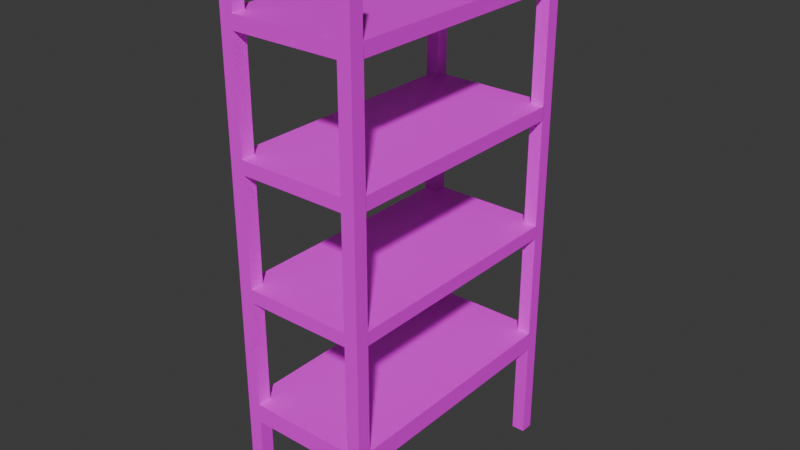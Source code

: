 # Source: Estanterias.blend  (saved by Blender 4.0.36; exported with 4.5.12 LTS)
import bpy
from mathutils import Matrix  # noqa: F401  (used for matrix-valued properties, if any)

bpy.ops.wm.read_factory_settings(use_empty=True)
scene = bpy.context.scene
scene.name = 'Scene'

# ---- images (referenced by path relative to the original .blend; pixels are not part of the script)
import os
ASSET_DIR = os.environ.get("B2B_ASSET_DIR", "")  # directory of the original .blend (textures are referenced by path, not embedded)
HERE = os.path.dirname(os.path.abspath(__file__))  # packed textures are extracted next to this script under _unpacked/

def load_image(name, relpath, width, height, colorspace="sRGB"):
    """Load a texture the original file referenced (path relative to the .blend, or extracted next to this script)."""
    p = next((c for c in (os.path.join(HERE, relpath), os.path.join(ASSET_DIR, relpath)) if relpath and os.path.exists(c)), "")
    if p:
        img = bpy.data.images.load(p, check_existing=True)
        img.name = name
    else:  # same state as the original file: an image datablock whose file is absent (Cycles renders it pink)
        img = bpy.data.images.new(name, width, height)
        img.source = "FILE"
        img.filepath = "//" + (relpath or name)
    img.colorspace_settings.name = colorspace
    return img
img_baking = load_image('Baking', 'Estanterias_Diffuse.png', 1024, 1024, 'sRGB')

# ---- materials (node trees are filled in below, after node groups)
mat_estanteria = bpy.data.materials.new('Estanteria')

# ---- material node trees
mat_estanteria.use_nodes = True; mat_estanteria.node_tree.nodes.clear()
_N = mat_estanteria.node_tree.nodes; _L = mat_estanteria.node_tree.links
n0 = _N.new('ShaderNodeBsdfPrincipled'); n0.name = 'Principled BSDF'; n0.location = (10, 300)
n0.inputs[3].default_value = 1.45
n1 = _N.new('ShaderNodeOutputMaterial'); n1.name = 'Material Output'; n1.location = (300, 300)
n2 = _N.new('ShaderNodeTexImage'); n2.name = 'Image Texture'; n2.location = (-382, 335)
n2.image = img_baking
_L.new(n0.outputs[0], n1.inputs[0])
_L.new(n2.outputs[0], n0.inputs[0])
n1.is_active_output = True

# ---- world
world_world = bpy.data.worlds.new('World'); scene.world = world_world
world_world.use_nodes = True; world_world.node_tree.nodes.clear()
_N = world_world.node_tree.nodes; _L = world_world.node_tree.links
n0 = _N.new('ShaderNodeOutputWorld'); n0.name = 'World Output'; n0.location = (300, 300)
n1 = _N.new('ShaderNodeBackground'); n1.name = 'Background'; n1.location = (10, 300)
n1.inputs[0].default_value = (0.05088, 0.05088, 0.05088, 1.0)
_L.new(n1.outputs[0], n0.inputs[0])
n0.is_active_output = True
world_world.color = (0.05088, 0.05088, 0.05088)
world_world.use_sun_shadow = False
world_world.sun_shadow_jitter_overblur = 0.0

# ---- meshes
me_cube_001 = bpy.data.meshes.new('Cube.001')
me_cube_001.from_pydata([(0.0, -2.0, 0.0), (0.0, -2.0, 2.0), (0.0, 0.0, 0.0), (0.0, 0.0, 2.0), (2.0, -2.0, 0.0), (2.0, -2.0, 2.0), (2.0, 0.0, 0.0), (2.0, 0.0, 2.0), (0.2, 0.0, 0.3803), (0.2, 0.0, 0.45), (0.2, 0.0, 0.85), (0.2, 0.0, 0.9), (0.2, 0.0, 1.3), (0.2, 0.0, 1.35), (0.2, 0.0, 1.75), (0.2, 0.0, 1.8), (0.2, 0.0, 2.0), (1.8, 0.0, 2.0), (0.2, 0.0, 0.0), (1.8, 0.0, 0.0), (1.8, 0.0, 1.8), (1.8, 0.0, 1.35), (1.8, 0.0, 1.3), (1.8, 0.0, 1.75), (1.8, 0.0, 0.3803), (1.8, 0.0, 0.45), (1.8, 0.0, 0.85), (1.8, 0.0, 0.9), (0.2, -2.0, 1.8), (0.2, -2.0, 2.0), (1.8, -2.0, 2.0), (1.8, -2.0, 1.8), (1.8, -2.0, 1.35), (1.8, -2.0, 1.3), (1.8, -2.0, 1.75), (1.8, -2.0, 0.3803), (1.8, -2.0, 0.45), (1.8, -2.0, 0.85), (1.8, -2.0, 0.9), (0.2, -2.0, 0.0), (0.2, -2.0, 0.3803), (0.2, -2.0, 0.45), (0.2, -2.0, 0.85), (0.2, -2.0, 0.9), (0.2, -2.0, 1.3), (0.2, -2.0, 1.35), (0.2, -2.0, 1.75), (1.8, -2.0, 0.0), (0.0, -1.9, 1.8), (0.0, -1.9, 2.0), (0.0, -1.898, 0.3803), (0.0, -1.898, 0.45), (0.0, -1.898, 0.85), (0.0, -1.898, 0.9), (0.0, -1.898, 1.3), (0.0, -1.898, 1.35), (0.0, -1.898, 1.75), (0.0, -0.1, 2.0), (0.0, -1.898, 0.0), (0.0, -0.09755, 1.75), (0.0, -0.09755, 0.9), (0.0, -0.09755, 1.3), (0.0, -0.09755, 1.35), (0.0, -0.09755, 0.0), (0.0, -0.09755, 0.3803), (0.0, -0.09755, 0.45), (0.0, -0.09755, 0.85), (0.0, -0.1, 1.8), (2.0, -1.9, 2.0), (2.0, -0.09755, 0.3803), (2.0, -0.09755, 0.45), (2.0, -0.09755, 1.35), (2.0, -0.09755, 1.75), (2.0, -0.09755, 0.9), (2.0, -0.09755, 0.85), (2.0, -0.09755, 1.3), (2.0, -0.1, 1.8), (2.0, -0.1, 2.0), (2.0, -1.898, 0.0), (2.0, -1.898, 0.3803), (2.0, -1.9, 1.8), (2.0, -1.898, 0.45), (2.0, -1.898, 0.85), (2.0, -1.898, 0.9), (2.0, -1.898, 1.3), (2.0, -1.898, 1.35), (2.0, -1.898, 1.75), (2.0, -0.09755, 0.0), (1.8, -1.898, 0.0), (1.8, -0.09755, 0.0), (0.2, -1.898, 0.0), (0.2, -0.09755, 0.0), (0.2, -1.9, 2.0), (0.2, -0.1, 2.0), (1.8, -1.9, 2.0), (1.8, -0.1, 2.0), (0.2, -1.898, 0.3803), (0.2, -0.09755, 0.3803), (1.8, -1.898, 0.3803), (1.8, -0.09755, 0.3803), (0.2, -1.898, 0.45), (0.2, -0.09755, 0.45), (0.2, -0.09755, 0.85), (0.2, -1.898, 0.85), (1.8, -1.898, 0.85), (1.8, -0.09755, 0.85), (1.8, -1.898, 0.45), (1.8, -0.09755, 0.45), (0.2, -1.898, 0.9), (0.2, -0.09755, 0.9), (0.2, -0.09755, 1.3), (0.2, -1.898, 1.3), (1.8, -1.898, 1.3), (1.8, -0.09755, 1.3), (1.8, -1.898, 0.9), (1.8, -0.09755, 0.9), (0.2, -1.898, 1.35), (0.2, -0.09755, 1.35), (0.2, -0.09755, 1.75), (0.2, -1.898, 1.75), (1.8, -1.898, 1.75), (1.8, -0.09755, 1.75), (1.8, -1.898, 1.35), (1.8, -0.09755, 1.35), (0.2, -1.9, 1.8), (0.2, -0.1, 1.8), (1.8, -1.9, 1.8), (1.8, -0.1, 1.8)], [], [(53, 111, 108), (2, 91, 63), (9, 102, 101), (55, 119, 116), (22, 13, 21), (80, 94, 68), (82, 73, 83), (16, 2, 3), (38, 42, 37), (50, 90, 58), (11, 26, 10), (52, 60, 66), (69, 81, 79), (1, 92, 49), (60, 110, 61), (16, 125, 15), (123, 116, 122), (17, 127, 95), (69, 89, 87), (47, 78, 4), (31, 94, 126), (7, 95, 77), (13, 118, 117), (56, 67, 59), (50, 65, 64), (27, 113, 22), (125, 126, 127), (19, 87, 89), (16, 57, 93), (43, 111, 44), (45, 119, 46), (103, 105, 104), (41, 103, 42), (9, 24, 8), (30, 68, 94), (38, 112, 114), (25, 105, 26), (11, 110, 109), (82, 106, 104), (51, 103, 100), (47, 98, 88), (61, 55, 62), (48, 92, 124), (98, 97, 99), (28, 92, 29), (73, 113, 115), (119, 121, 120), (14, 20, 23), (86, 76, 80), (0, 90, 39), (31, 46, 34), (36, 104, 106), (71, 84, 75), (44, 32, 45), (30, 4, 5), (35, 41, 40), (101, 106, 107), (65, 102, 66), (21, 121, 23), (39, 96, 40), (0, 29, 1), (108, 115, 109), (79, 88, 98), (111, 110, 113), (0, 49, 58), (76, 95, 127), (8, 91, 18), (32, 120, 122), (19, 99, 24), (67, 93, 57), (87, 7, 77), (70, 105, 107), (68, 4, 78), (86, 122, 120), (63, 3, 2), (62, 118, 59), (71, 121, 123), (84, 114, 112), (63, 97, 64), (6, 17, 7), (53, 54, 111), (2, 18, 91), (9, 10, 102), (55, 56, 119), (22, 12, 13), (80, 126, 94), (82, 74, 73), (16, 18, 2), (38, 43, 42), (50, 96, 90), (11, 27, 26), (52, 53, 60), (69, 70, 81), (1, 29, 92), (60, 109, 110), (16, 93, 125), (123, 21, 13), (117, 62, 55), (123, 13, 117), (85, 71, 123), (45, 32, 122), (122, 85, 123), (123, 117, 116), (117, 55, 116), (116, 45, 122), (17, 20, 127), (69, 99, 89), (47, 88, 78), (31, 30, 94), (7, 17, 95), (13, 14, 118), (56, 48, 67), (50, 51, 65), (27, 115, 113), (125, 67, 48), (124, 28, 31), (125, 48, 124), (20, 15, 125), (80, 76, 127), (127, 20, 125), (125, 124, 126), (124, 31, 126), (126, 80, 127), (19, 6, 87), (16, 3, 57), (43, 108, 111), (45, 116, 119), (103, 52, 66), (102, 10, 26), (103, 66, 102), (37, 42, 103), (74, 82, 104), (104, 37, 103), (103, 102, 105), (102, 26, 105), (105, 74, 104), (41, 100, 103), (9, 25, 24), (30, 5, 68), (38, 33, 112), (25, 107, 105), (11, 12, 110), (82, 81, 106), (51, 52, 103), (47, 35, 98), (61, 54, 55), (48, 49, 92), (98, 35, 40), (96, 50, 64), (98, 40, 96), (69, 79, 98), (8, 24, 99), (99, 69, 98), (98, 96, 97), (96, 64, 97), (97, 8, 99), (28, 124, 92), (73, 75, 113), (119, 56, 59), (118, 14, 23), (119, 59, 118), (34, 46, 119), (72, 86, 120), (120, 34, 119), (119, 118, 121), (118, 23, 121), (121, 72, 120), (14, 15, 20), (86, 72, 76), (0, 58, 90), (31, 28, 46), (36, 37, 104), (71, 85, 84), (44, 33, 32), (30, 47, 4), (35, 36, 41), (101, 65, 51), (100, 41, 36), (101, 51, 100), (25, 9, 101), (81, 70, 107), (107, 25, 101), (101, 100, 106), (100, 36, 106), (106, 81, 107), (65, 101, 102), (21, 123, 121), (39, 90, 96), (0, 39, 29), (108, 43, 38), (114, 83, 73), (108, 38, 114), (60, 53, 108), (27, 11, 109), (109, 60, 108), (108, 114, 115), (114, 73, 115), (115, 27, 109), (79, 78, 88), (75, 84, 112), (112, 33, 44), (111, 54, 61), (112, 44, 111), (113, 75, 112), (12, 22, 113), (111, 61, 110), (110, 12, 113), (113, 112, 111), (0, 1, 49), (76, 77, 95), (8, 97, 91), (32, 34, 120), (19, 89, 99), (67, 125, 93), (87, 6, 7), (70, 74, 105), (68, 5, 4), (86, 85, 122), (63, 57, 3), (62, 117, 118), (71, 72, 121), (84, 83, 114), (63, 91, 97), (6, 19, 17)])
_uv = me_cube_001.uv_layers.new(name='Baking')
_uv.uv.foreach_set('vector', [0.9238, 0.9246, 0.9531, 0.8953, 0.9531, 0.9246, 0.9635, 0.599, 0.8905, 0.6177, 0.8905, 0.599, 0.4955, 0.9488, 0.5098, 0.9195, 0.5098, 0.9488, 0.2106, 0.9488, 0.2399, 0.9195, 0.2399, 0.9488, 0.7281, 0.6476, 0.7116, 0.7137, 0.7116, 0.6476, 0.9653, 0.2958, 0.8905, 0.2584, 0.9653, 0.2584, 0.8005, 0.08974, 0.7631, 0.2582, 0.7631, 0.08974, 0.3836, 0.6476, 0.3505, 0.8129, 0.3505, 0.6476, 0.8268, 0.5652, 0.8642, 0.4155, 0.8642, 0.5652, 0.6441, 0.9195, 0.6734, 0.9473, 0.6441, 0.9473, 0.8268, 0.7281, 0.8642, 0.5783, 0.8642, 0.7281, 0.8005, 0.4398, 0.7631, 0.2713, 0.8005, 0.2713, 0.6654, 0.722, 0.6424, 0.6476, 0.6654, 0.6476, 0.8642, 0.8324, 0.9391, 0.8511, 0.8642, 0.8511, 0.8975, 0.9394, 0.8682, 0.9101, 0.8975, 0.9101, 0.8905, 0.466, 0.9279, 0.5035, 0.8905, 0.5035, 0.2863, 0.2149, 0.05169, 0.0829, 0.2863, 0.0829, 0.9279, 0.5166, 0.8905, 0.554, 0.8905, 0.5166, 0.6837, 0.9195, 0.713, 0.9473, 0.6837, 0.9473, 0.8379, 0.8324, 0.7631, 0.8516, 0.7631, 0.8324, 0.8905, 0.3969, 0.9279, 0.3595, 0.9279, 0.3969, 0.9653, 0.5859, 0.8905, 0.5672, 0.9653, 0.5672, 0.5938, 0.9488, 0.6081, 0.9195, 0.6081, 0.9488, 0.6308, 0.722, 0.6142, 0.6477, 0.6308, 0.6476, 0.6654, 0.8023, 0.6424, 0.7279, 0.6654, 0.7279, 0.5344, 0.9488, 0.5201, 0.9195, 0.5344, 0.9195, 0.04923, 0.3861, 0.2838, 0.2542, 0.2838, 0.3861, 0.9635, 0.6309, 0.8905, 0.6496, 0.8905, 0.6309, 0.9927, 0.9495, 0.9634, 0.9569, 0.9634, 0.9495, 0.9784, 0.9246, 0.9634, 0.8953, 0.9784, 0.8953, 0.4599, 0.9488, 0.4449, 0.9195, 0.4599, 0.9195, 0.6168, 0.0829, 0.3823, 0.2149, 0.3823, 0.0829, 0.384, 0.9488, 0.369, 0.9195, 0.384, 0.9195, 0.677, 0.7137, 0.7, 0.6476, 0.7, 0.7137, 0.9238, 0.9495, 0.9531, 0.9569, 0.9238, 0.9569, 0.3943, 0.9488, 0.4093, 0.9195, 0.4093, 0.9488, 0.559, 0.9488, 0.5447, 0.9195, 0.559, 0.9195, 0.5692, 0.9488, 0.5836, 0.9195, 0.5836, 0.9488, 0.08145, 0.9195, 0.05213, 0.9488, 0.05213, 0.9195, 0.8268, 0.8161, 0.9016, 0.7412, 0.9016, 0.8161, 0.8025, 0.9473, 0.8176, 0.9195, 0.8176, 0.9473, 0.8005, 0.4529, 0.7631, 0.6214, 0.7631, 0.4529, 0.9238, 0.9444, 0.9531, 0.9297, 0.9531, 0.9444, 0.3823, 0.2568, 0.6168, 0.3888, 0.3823, 0.3888, 0.9279, 0.4529, 0.8905, 0.4155, 0.9279, 0.4155, 0.09174, 0.9488, 0.1211, 0.9195, 0.1211, 0.9488, 0.2838, 0.4209, 0.04923, 0.5528, 0.04923, 0.4209, 0.8642, 0.2395, 0.8268, 0.08974, 0.8642, 0.08974, 0.6308, 0.728, 0.6142, 0.8023, 0.6142, 0.7279, 0.8975, 0.9446, 0.8682, 0.9521, 0.8682, 0.9446, 0.8268, 0.4023, 0.8642, 0.2526, 0.8642, 0.4023, 0.4196, 0.9488, 0.4346, 0.9195, 0.4346, 0.9488, 0.7631, 0.803, 0.8005, 0.6345, 0.8005, 0.803, 0.7281, 0.7195, 0.7116, 0.7856, 0.7116, 0.7195, 0.4282, 0.6476, 0.3952, 0.8129, 0.3952, 0.6476, 0.7, 0.7856, 0.677, 0.7195, 0.7, 0.7195, 0.3782, 0.5569, 0.6127, 0.425, 0.6127, 0.5569, 0.04185, 0.9488, 0.01252, 0.9195, 0.04185, 0.9195, 0.6338, 0.9488, 0.6195, 0.9195, 0.6338, 0.9195, 0.8429, 0.9473, 0.8278, 0.9195, 0.8429, 0.9195, 0.4729, 0.8129, 0.4398, 0.6476, 0.4729, 0.6476, 0.0435, 0.749, 0.2781, 0.8809, 0.0435, 0.8809, 0.7526, 0.9195, 0.7233, 0.9473, 0.7233, 0.9195, 0.2772, 0.5833, 0.2772, 0.7152, 0.04267, 0.7152, 0.5291, 0.8129, 0.5456, 0.6476, 0.546, 0.8129, 0.8905, 0.3464, 0.9653, 0.3089, 0.9653, 0.3464, 0.8905, 0.08974, 0.927, 0.1609, 0.8905, 0.1609, 0.4702, 0.9488, 0.4852, 0.9195, 0.4852, 0.9488, 0.927, 0.2453, 0.8905, 0.1741, 0.927, 0.1741, 0.9927, 0.9444, 0.9634, 0.9297, 0.9927, 0.9297, 0.6022, 0.8129, 0.5861, 0.6476, 0.6027, 0.6476, 0.1313, 0.9488, 0.1607, 0.9195, 0.1607, 0.9488, 0.558, 0.6476, 0.5745, 0.8129, 0.5576, 0.8129, 0.3191, 0.9195, 0.2898, 0.9488, 0.2898, 0.9195, 0.3344, 0.8129, 0.3505, 0.6476, 0.3505, 0.8129, 0.2795, 0.9488, 0.2502, 0.9195, 0.2795, 0.9195, 0.3294, 0.9488, 0.3587, 0.9195, 0.3587, 0.9488, 0.2003, 0.9195, 0.1709, 0.9488, 0.1709, 0.9195, 0.7923, 0.9473, 0.7629, 0.9195, 0.7923, 0.9195, 0.5175, 0.8129, 0.4844, 0.6476, 0.5175, 0.6476, 0.9238, 0.9246, 0.9238, 0.8953, 0.9531, 0.8953, 0.9635, 0.599, 0.9635, 0.6177, 0.8905, 0.6177, 0.4955, 0.9488, 0.4955, 0.9195, 0.5098, 0.9195, 0.2106, 0.9488, 0.2106, 0.9195, 0.2399, 0.9195, 0.7281, 0.6476, 0.7281, 0.7137, 0.7116, 0.7137, 0.9653, 0.2958, 0.8905, 0.2958, 0.8905, 0.2584, 0.8005, 0.08974, 0.8005, 0.2582, 0.7631, 0.2582, 0.3836, 0.6476, 0.3836, 0.8129, 0.3505, 0.8129, 0.8268, 0.5652, 0.8268, 0.4155, 0.8642, 0.4155, 0.6441, 0.9195, 0.6734, 0.9195, 0.6734, 0.9473, 0.8268, 0.7281, 0.8268, 0.5783, 0.8642, 0.5783, 0.8005, 0.4398, 0.7631, 0.4398, 0.7631, 0.2713, 0.6654, 0.722, 0.6424, 0.722, 0.6424, 0.6476, 0.8642, 0.8324, 0.9391, 0.8324, 0.9391, 0.8511, 0.8975, 0.9394, 0.8682, 0.9394, 0.8682, 0.9101, 0.8905, 0.466, 0.9279, 0.466, 0.9279, 0.5035, 0.2863, 0.2149, 0.2863, 0.222, 0.05169, 0.222, 0.05169, 0.2149, 0.02237, 0.2149, 0.02237, 0.0829, 0.2863, 0.2149, 0.05169, 0.222, 0.05169, 0.2149, 0.3156, 0.0829, 0.3156, 0.2149, 0.2863, 0.2149, 0.05169, 0.07539, 0.2863, 0.07539, 0.2863, 0.0829, 0.2863, 0.0829, 0.3156, 0.0829, 0.2863, 0.2149, 0.2863, 0.2149, 0.05169, 0.2149, 0.05169, 0.0829, 0.05169, 0.2149, 0.02237, 0.0829, 0.05169, 0.0829, 0.05169, 0.0829, 0.05169, 0.07539, 0.2863, 0.0829, 0.9279, 0.5166, 0.9279, 0.554, 0.8905, 0.554, 0.6837, 0.9195, 0.713, 0.9195, 0.713, 0.9473, 0.8379, 0.8324, 0.8379, 0.8516, 0.7631, 0.8516, 0.8905, 0.3969, 0.8905, 0.3595, 0.9279, 0.3595, 0.9653, 0.5859, 0.8905, 0.5859, 0.8905, 0.5672, 0.5938, 0.9488, 0.5938, 0.9195, 0.6081, 0.9195, 0.6308, 0.722, 0.6142, 0.7221, 0.6142, 0.6477, 0.6654, 0.8023, 0.6424, 0.8023, 0.6424, 0.7279, 0.5344, 0.9488, 0.5201, 0.9488, 0.5201, 0.9195, 0.04923, 0.3861, 0.01991, 0.3861, 0.01991, 0.2542, 0.04923, 0.2542, 0.04923, 0.2468, 0.2838, 0.2468, 0.04923, 0.3861, 0.01991, 0.2542, 0.04923, 0.2542, 0.2838, 0.3934, 0.04923, 0.3934, 0.04923, 0.3861, 0.3131, 0.2542, 0.3131, 0.3861, 0.2838, 0.3861, 0.2838, 0.3861, 0.2838, 0.3934, 0.04923, 0.3861, 0.04923, 0.3861, 0.04923, 0.2542, 0.2838, 0.2542, 0.04923, 0.2542, 0.2838, 0.2468, 0.2838, 0.2542, 0.2838, 0.2542, 0.3131, 0.2542, 0.2838, 0.3861, 0.9635, 0.6309, 0.9635, 0.6496, 0.8905, 0.6496, 0.9927, 0.9495, 0.9927, 0.9569, 0.9634, 0.9569, 0.9784, 0.9246, 0.9634, 0.9246, 0.9634, 0.8953, 0.4599, 0.9488, 0.4449, 0.9488, 0.4449, 0.9195, 0.6168, 0.0829, 0.6462, 0.0829, 0.6462, 0.2149, 0.6168, 0.2149, 0.6168, 0.222, 0.3823, 0.222, 0.6168, 0.0829, 0.6462, 0.2149, 0.6168, 0.2149, 0.3823, 0.07539, 0.6168, 0.07539, 0.6168, 0.0829, 0.3529, 0.2149, 0.3529, 0.0829, 0.3823, 0.0829, 0.3823, 0.0829, 0.3823, 0.07539, 0.6168, 0.0829, 0.6168, 0.0829, 0.6168, 0.2149, 0.3823, 0.2149, 0.6168, 0.2149, 0.3823, 0.222, 0.3823, 0.2149, 0.3823, 0.2149, 0.3529, 0.2149, 0.3823, 0.0829, 0.384, 0.9488, 0.369, 0.9488, 0.369, 0.9195, 0.677, 0.7137, 0.677, 0.6476, 0.7, 0.6476, 0.9238, 0.9495, 0.9531, 0.9495, 0.9531, 0.9569, 0.3943, 0.9488, 0.3943, 0.9195, 0.4093, 0.9195, 0.559, 0.9488, 0.5447, 0.9488, 0.5447, 0.9195, 0.5692, 0.9488, 0.5692, 0.9195, 0.5836, 0.9195, 0.08145, 0.9195, 0.08145, 0.9488, 0.05213, 0.9488, 0.8268, 0.8161, 0.8268, 0.7412, 0.9016, 0.7412, 0.8025, 0.9473, 0.8025, 0.9195, 0.8176, 0.9195, 0.8005, 0.4529, 0.8005, 0.6214, 0.7631, 0.6214, 0.9238, 0.9444, 0.9238, 0.9297, 0.9531, 0.9297, 0.3823, 0.2568, 0.3823, 0.2493, 0.6168, 0.2493, 0.6168, 0.2568, 0.6462, 0.2568, 0.6462, 0.3888, 0.3823, 0.2568, 0.6168, 0.2493, 0.6168, 0.2568, 0.3529, 0.3888, 0.3529, 0.2568, 0.3823, 0.2568, 0.6168, 0.3959, 0.3823, 0.3959, 0.3823, 0.3888, 0.3823, 0.3888, 0.3529, 0.3888, 0.3823, 0.2568, 0.3823, 0.2568, 0.6168, 0.2568, 0.6168, 0.3888, 0.6168, 0.2568, 0.6462, 0.3888, 0.6168, 0.3888, 0.6168, 0.3888, 0.6168, 0.3959, 0.3823, 0.3888, 0.9279, 0.4529, 0.8905, 0.4529, 0.8905, 0.4155, 0.09174, 0.9488, 0.09174, 0.9195, 0.1211, 0.9195, 0.2838, 0.4209, 0.3131, 0.4209, 0.3131, 0.5528, 0.2838, 0.5528, 0.2838, 0.56, 0.04923, 0.56, 0.2838, 0.4209, 0.3131, 0.5528, 0.2838, 0.5528, 0.04923, 0.4133, 0.2838, 0.4133, 0.2838, 0.4209, 0.01991, 0.5528, 0.01991, 0.4209, 0.04923, 0.4209, 0.04923, 0.4209, 0.04923, 0.4133, 0.2838, 0.4209, 0.2838, 0.4209, 0.2838, 0.5528, 0.04923, 0.5528, 0.2838, 0.5528, 0.04923, 0.56, 0.04923, 0.5528, 0.04923, 0.5528, 0.01991, 0.5528, 0.04923, 0.4209, 0.8642, 0.2395, 0.8268, 0.2395, 0.8268, 0.08974, 0.6308, 0.728, 0.6308, 0.8024, 0.6142, 0.8023, 0.8975, 0.9446, 0.8975, 0.9521, 0.8682, 0.9521, 0.8268, 0.4023, 0.8268, 0.2526, 0.8642, 0.2526, 0.4196, 0.9488, 0.4196, 0.9195, 0.4346, 0.9195, 0.7631, 0.803, 0.7631, 0.6345, 0.8005, 0.6345, 0.7281, 0.7195, 0.7281, 0.7856, 0.7116, 0.7856, 0.4282, 0.6476, 0.4282, 0.8129, 0.3952, 0.8129, 0.7, 0.7856, 0.677, 0.7856, 0.677, 0.7195, 0.3782, 0.5569, 0.3488, 0.5569, 0.3488, 0.425, 0.3782, 0.425, 0.3782, 0.4174, 0.6127, 0.4174, 0.3782, 0.5569, 0.3488, 0.425, 0.3782, 0.425, 0.6127, 0.5641, 0.3782, 0.5641, 0.3782, 0.5569, 0.6421, 0.425, 0.6421, 0.5569, 0.6127, 0.5569, 0.6127, 0.5569, 0.6127, 0.5641, 0.3782, 0.5569, 0.3782, 0.5569, 0.3782, 0.425, 0.6127, 0.425, 0.3782, 0.425, 0.6127, 0.4174, 0.6127, 0.425, 0.6127, 0.425, 0.6421, 0.425, 0.6127, 0.5569, 0.04185, 0.9488, 0.01252, 0.9488, 0.01252, 0.9195, 0.6338, 0.9488, 0.6195, 0.9488, 0.6195, 0.9195, 0.8429, 0.9473, 0.8278, 0.9473, 0.8278, 0.9195, 0.4729, 0.8129, 0.4398, 0.8129, 0.4398, 0.6476, 0.0435, 0.749, 0.0435, 0.7414, 0.2781, 0.7414, 0.2781, 0.749, 0.3074, 0.749, 0.3074, 0.8809, 0.0435, 0.749, 0.2781, 0.7414, 0.2781, 0.749, 0.01417, 0.8809, 0.01417, 0.749, 0.0435, 0.749, 0.2781, 0.8881, 0.0435, 0.8881, 0.0435, 0.8809, 0.0435, 0.8809, 0.01417, 0.8809, 0.0435, 0.749, 0.0435, 0.749, 0.2781, 0.749, 0.2781, 0.8809, 0.2781, 0.749, 0.3074, 0.8809, 0.2781, 0.8809, 0.2781, 0.8809, 0.2781, 0.8881, 0.0435, 0.8809, 0.7526, 0.9195, 0.7526, 0.9473, 0.7233, 0.9473, 0.01335, 0.7152, 0.01335, 0.5833, 0.04267, 0.5833, 0.04267, 0.5833, 0.04267, 0.5758, 0.2772, 0.5758, 0.2772, 0.5833, 0.3066, 0.5833, 0.3066, 0.7152, 0.04267, 0.5833, 0.2772, 0.5758, 0.2772, 0.5833, 0.04267, 0.7152, 0.01335, 0.7152, 0.04267, 0.5833, 0.2772, 0.7224, 0.04267, 0.7224, 0.04267, 0.7152, 0.2772, 0.5833, 0.3066, 0.7152, 0.2772, 0.7152, 0.2772, 0.7152, 0.2772, 0.7224, 0.04267, 0.7152, 0.04267, 0.7152, 0.04267, 0.5833, 0.2772, 0.5833, 0.5291, 0.8129, 0.5291, 0.6476, 0.5456, 0.6476, 0.8905, 0.3464, 0.8905, 0.3089, 0.9653, 0.3089, 0.8905, 0.08974, 0.927, 0.08974, 0.927, 0.1609, 0.4702, 0.9488, 0.4702, 0.9195, 0.4852, 0.9195, 0.927, 0.2453, 0.8905, 0.2453, 0.8905, 0.1741, 0.9927, 0.9444, 0.9634, 0.9444, 0.9634, 0.9297, 0.6022, 0.8129, 0.5861, 0.8129, 0.5861, 0.6476, 0.1313, 0.9488, 0.1313, 0.9195, 0.1607, 0.9195, 0.558, 0.6476, 0.5745, 0.6476, 0.5745, 0.8129, 0.3191, 0.9195, 0.3191, 0.9488, 0.2898, 0.9488, 0.3344, 0.8129, 0.334, 0.6476, 0.3505, 0.6476, 0.2795, 0.9488, 0.2502, 0.9488, 0.2502, 0.9195, 0.3294, 0.9488, 0.3294, 0.9195, 0.3587, 0.9195, 0.2003, 0.9195, 0.2003, 0.9488, 0.1709, 0.9488, 0.7923, 0.9473, 0.7629, 0.9473, 0.7629, 0.9195, 0.5175, 0.8129, 0.4844, 0.8129, 0.4844, 0.6476])
me_cube_001.materials.append(mat_estanteria)
me_cube_001.update()

# ---- objects
ob_cube = bpy.data.objects.new('Cube', me_cube_001)

# ---- transforms, parenting, visibility, modifiers, constraints
ob_cube.location = (-1.0, 1.0, 0.0)
ob_cube.scale = (0.5, 1.0, 2.0)

# ---- collection membership
scene.collection.objects.link(ob_cube)

# ---- scene / render settings (as saved in the file)
scene.frame_start = 1; scene.frame_end = 250; scene.frame_set(1)
scene.render.engine = 'CYCLES'
scene.cycles.samples = 10
scene.cycles.sampling_pattern = 'TABULATED_SOBOL'
scene.cycles.use_adaptive_sampling = False
scene.cycles.bake_type = 'DIFFUSE'
bpy.context.view_layer.update()

# ---- added for rendering (the .blend has no active camera and no usable light): camera, sun
cam_auto = bpy.data.cameras.new('AutoCamera')
cam_auto.lens = 50.0
cam_auto.sensor_width = 36.0
cam_auto.clip_end = 1000.0
ob_auto_camera = bpy.data.objects.new('AutoCamera', cam_auto)
scene.collection.objects.link(ob_auto_camera)
ob_auto_camera.location = (3.73991, -5.08789, 5.39193)
ob_auto_camera.rotation_euler = (1.09748, -7.21219e-08, 0.694738)
scene.camera = ob_auto_camera
light_auto_sun = bpy.data.lights.new('AutoSun', 'SUN')
light_auto_sun.energy = 3.0
light_auto_sun.angle = 0.0523599
ob_auto_sun = bpy.data.objects.new('AutoSun', light_auto_sun)
scene.collection.objects.link(ob_auto_sun)
ob_auto_sun.rotation_euler = (0.872665, 0.174533, 0.523599)
bpy.context.view_layer.update()
